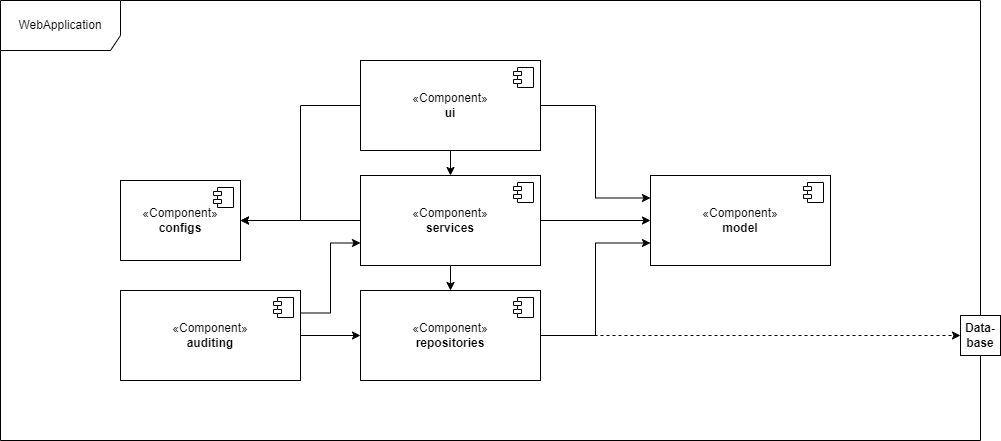

The diagram above was exported from draw.io. Its source (the exported page's mxGraphModel, read from the mxfile embedded in the PNG):
<mxGraphModel dx="2976" dy="614" grid="1" gridSize="10" guides="1" tooltips="1" connect="1" arrows="1" fold="1" page="1" pageScale="1" pageWidth="850" pageHeight="1100" math="0" shadow="0">
  <root>
    <mxCell id="0" />
    <mxCell id="1" parent="0" />
    <mxCell id="2" value="WebApplication" style="shape=umlFrame;whiteSpace=wrap;html=1;pointerEvents=0;width=120;height=50;" vertex="1" parent="1">
      <mxGeometry x="-280" y="570" width="980" height="440" as="geometry" />
    </mxCell>
    <mxCell id="3" value="«Component»&lt;br&gt;&lt;b&gt;configs&lt;/b&gt;" style="html=1;dropTarget=0;whiteSpace=wrap;" vertex="1" parent="1">
      <mxGeometry x="-160" y="750" width="120" height="80" as="geometry" />
    </mxCell>
    <mxCell id="4" value="" style="shape=module;jettyWidth=8;jettyHeight=4;" vertex="1" parent="3">
      <mxGeometry x="1" width="20" height="20" relative="1" as="geometry">
        <mxPoint x="-27" y="7" as="offset" />
      </mxGeometry>
    </mxCell>
    <mxCell id="5" value="«Component»&lt;br&gt;&lt;b&gt;model&lt;/b&gt;" style="html=1;dropTarget=0;whiteSpace=wrap;" vertex="1" parent="1">
      <mxGeometry x="370" y="745" width="180" height="90" as="geometry" />
    </mxCell>
    <mxCell id="6" value="" style="shape=module;jettyWidth=8;jettyHeight=4;" vertex="1" parent="5">
      <mxGeometry x="1" width="20" height="20" relative="1" as="geometry">
        <mxPoint x="-27" y="7" as="offset" />
      </mxGeometry>
    </mxCell>
    <mxCell id="7" style="edgeStyle=orthogonalEdgeStyle;rounded=0;orthogonalLoop=1;jettySize=auto;html=1;exitX=1;exitY=0.5;exitDx=0;exitDy=0;entryX=0;entryY=0.75;entryDx=0;entryDy=0;" edge="1" source="9" target="5" parent="1">
      <mxGeometry relative="1" as="geometry" />
    </mxCell>
    <mxCell id="8" style="edgeStyle=orthogonalEdgeStyle;rounded=0;orthogonalLoop=1;jettySize=auto;html=1;exitX=1;exitY=0.5;exitDx=0;exitDy=0;entryX=0;entryY=0.5;entryDx=0;entryDy=0;dashed=1;" edge="1" source="9" target="21" parent="1">
      <mxGeometry relative="1" as="geometry" />
    </mxCell>
    <mxCell id="9" value="«Component»&lt;br&gt;&lt;b&gt;repositories&lt;/b&gt;" style="html=1;dropTarget=0;whiteSpace=wrap;" vertex="1" parent="1">
      <mxGeometry x="80" y="860" width="180" height="90" as="geometry" />
    </mxCell>
    <mxCell id="10" value="" style="shape=module;jettyWidth=8;jettyHeight=4;" vertex="1" parent="9">
      <mxGeometry x="1" width="20" height="20" relative="1" as="geometry">
        <mxPoint x="-27" y="7" as="offset" />
      </mxGeometry>
    </mxCell>
    <mxCell id="11" style="edgeStyle=orthogonalEdgeStyle;rounded=0;orthogonalLoop=1;jettySize=auto;html=1;exitX=1;exitY=0.5;exitDx=0;exitDy=0;entryX=0;entryY=0.5;entryDx=0;entryDy=0;" edge="1" source="14" target="5" parent="1">
      <mxGeometry relative="1" as="geometry" />
    </mxCell>
    <mxCell id="12" style="edgeStyle=orthogonalEdgeStyle;rounded=0;orthogonalLoop=1;jettySize=auto;html=1;exitX=0;exitY=0.5;exitDx=0;exitDy=0;entryX=1;entryY=0.5;entryDx=0;entryDy=0;" edge="1" source="14" target="3" parent="1">
      <mxGeometry relative="1" as="geometry" />
    </mxCell>
    <mxCell id="13" style="edgeStyle=orthogonalEdgeStyle;rounded=0;orthogonalLoop=1;jettySize=auto;html=1;exitX=0.5;exitY=1;exitDx=0;exitDy=0;entryX=0.5;entryY=0;entryDx=0;entryDy=0;" edge="1" source="14" target="9" parent="1">
      <mxGeometry relative="1" as="geometry" />
    </mxCell>
    <mxCell id="14" value="«Component»&lt;br&gt;&lt;b&gt;services&lt;/b&gt;" style="html=1;dropTarget=0;whiteSpace=wrap;" vertex="1" parent="1">
      <mxGeometry x="80" y="745" width="180" height="90" as="geometry" />
    </mxCell>
    <mxCell id="15" value="" style="shape=module;jettyWidth=8;jettyHeight=4;" vertex="1" parent="14">
      <mxGeometry x="1" width="20" height="20" relative="1" as="geometry">
        <mxPoint x="-27" y="7" as="offset" />
      </mxGeometry>
    </mxCell>
    <mxCell id="16" style="edgeStyle=orthogonalEdgeStyle;rounded=0;orthogonalLoop=1;jettySize=auto;html=1;exitX=1;exitY=0.5;exitDx=0;exitDy=0;entryX=0;entryY=0.25;entryDx=0;entryDy=0;" edge="1" source="19" target="5" parent="1">
      <mxGeometry relative="1" as="geometry" />
    </mxCell>
    <mxCell id="17" style="edgeStyle=orthogonalEdgeStyle;rounded=0;orthogonalLoop=1;jettySize=auto;html=1;exitX=0;exitY=0.5;exitDx=0;exitDy=0;entryX=1;entryY=0.5;entryDx=0;entryDy=0;" edge="1" source="19" target="3" parent="1">
      <mxGeometry relative="1" as="geometry" />
    </mxCell>
    <mxCell id="18" style="edgeStyle=orthogonalEdgeStyle;rounded=0;orthogonalLoop=1;jettySize=auto;html=1;exitX=0.5;exitY=1;exitDx=0;exitDy=0;entryX=0.5;entryY=0;entryDx=0;entryDy=0;" edge="1" source="19" target="14" parent="1">
      <mxGeometry relative="1" as="geometry" />
    </mxCell>
    <mxCell id="19" value="«Component»&lt;br&gt;&lt;b&gt;ui&lt;/b&gt;" style="html=1;dropTarget=0;whiteSpace=wrap;" vertex="1" parent="1">
      <mxGeometry x="80" y="630" width="180" height="90" as="geometry" />
    </mxCell>
    <mxCell id="20" value="" style="shape=module;jettyWidth=8;jettyHeight=4;" vertex="1" parent="19">
      <mxGeometry x="1" width="20" height="20" relative="1" as="geometry">
        <mxPoint x="-27" y="7" as="offset" />
      </mxGeometry>
    </mxCell>
    <mxCell id="21" value="&lt;b&gt;Data-base&lt;/b&gt;" style="whiteSpace=wrap;html=1;aspect=fixed;" vertex="1" parent="1">
      <mxGeometry x="680" y="885" width="40" height="40" as="geometry" />
    </mxCell>
    <mxCell id="22" style="edgeStyle=orthogonalEdgeStyle;rounded=0;orthogonalLoop=1;jettySize=auto;html=1;exitX=1;exitY=0.25;exitDx=0;exitDy=0;entryX=0;entryY=0.75;entryDx=0;entryDy=0;" edge="1" source="24" target="14" parent="1">
      <mxGeometry relative="1" as="geometry" />
    </mxCell>
    <mxCell id="23" style="edgeStyle=orthogonalEdgeStyle;rounded=0;orthogonalLoop=1;jettySize=auto;html=1;exitX=1;exitY=0.5;exitDx=0;exitDy=0;entryX=0;entryY=0.5;entryDx=0;entryDy=0;" edge="1" source="24" target="9" parent="1">
      <mxGeometry relative="1" as="geometry" />
    </mxCell>
    <mxCell id="24" value="«Component»&lt;br&gt;&lt;b&gt;auditing&lt;/b&gt;" style="html=1;dropTarget=0;whiteSpace=wrap;" vertex="1" parent="1">
      <mxGeometry x="-160" y="860" width="180" height="90" as="geometry" />
    </mxCell>
    <mxCell id="25" value="" style="shape=module;jettyWidth=8;jettyHeight=4;" vertex="1" parent="24">
      <mxGeometry x="1" width="20" height="20" relative="1" as="geometry">
        <mxPoint x="-27" y="7" as="offset" />
      </mxGeometry>
    </mxCell>
  </root>
</mxGraphModel>